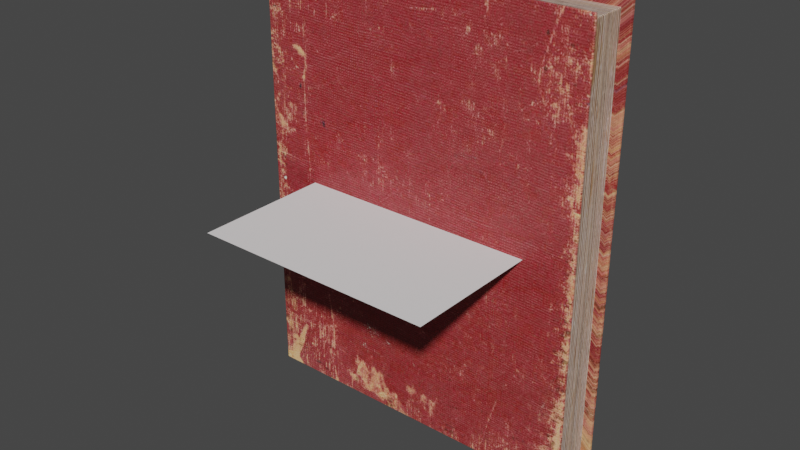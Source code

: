 # Source: 0516_FastMakes_with_images_.blend  (saved by Blender 3.6.13; exported with 4.5.12 LTS)
import bpy
from mathutils import Matrix  # noqa: F401  (used for matrix-valued properties, if any)

bpy.ops.wm.read_factory_settings(use_empty=True)
scene = bpy.context.scene
scene.name = 'Scene'

# ---- collections
col_collection = bpy.data.collections.new('Collection'); scene.collection.children.link(col_collection)

# ---- images (referenced by path relative to the original .blend; pixels are not part of the script)
import os
ASSET_DIR = os.environ.get("B2B_ASSET_DIR", "")  # directory of the original .blend (textures are referenced by path, not embedded)
HERE = os.path.dirname(os.path.abspath(__file__))  # packed textures are extracted next to this script under _unpacked/

def load_image(name, relpath, width, height, colorspace="sRGB"):
    """Load a texture the original file referenced (path relative to the .blend, or extracted next to this script)."""
    p = next((c for c in (os.path.join(HERE, relpath), os.path.join(ASSET_DIR, relpath)) if relpath and os.path.exists(c)), "")
    if p:
        img = bpy.data.images.load(p, check_existing=True)
        img.name = name
    else:  # same state as the original file: an image datablock whose file is absent (Cycles renders it pink)
        img = bpy.data.images.new(name, width, height)
        img.source = "FILE"
        img.filepath = "//" + (relpath or name)
    img.colorspace_settings.name = colorspace
    return img
img_istockphoto_92439004_612x612_jpg = load_image('istockphoto-92439004-612x612.jpg', '_unpacked/istockphoto-92439004-612x612.43f2991c.jpg', 472, 612, 'sRGB')
img_bookside0044_1_350_jpg = load_image('BookSide0044_1_350.jpg', '_unpacked/BookSide0044_1_350.2a4b870a.jpg', 1116, 350, 'sRGB')

# ---- materials (node trees are filled in below, after node groups)
mat_istockphoto_92439004_612x612 = bpy.data.materials.new('istockphoto-92439004-612x612')
mat_side = bpy.data.materials.new('Side')
mat_side.use_transparent_shadow = False

# ---- material node trees
mat_istockphoto_92439004_612x612.use_nodes = True; mat_istockphoto_92439004_612x612.node_tree.nodes.clear()
_N = mat_istockphoto_92439004_612x612.node_tree.nodes; _L = mat_istockphoto_92439004_612x612.node_tree.links
n0 = _N.new('ShaderNodeOutputMaterial'); n0.name = 'Material Output'; n0.location = (300, 300)
n1 = _N.new('ShaderNodeTexImage'); n1.name = 'Image Texture'; n1.location = (-200, 300)
n1.image = img_istockphoto_92439004_612x612_jpg
n1.extension = 'CLIP'
n2 = _N.new('ShaderNodeBsdfPrincipled'); n2.name = 'Principled BSDF'; n2.location = (0, 300)
n2.distribution = 'GGX'
n2.subsurface_method = 'RANDOM_WALK_SKIN'
n2.inputs[3].default_value = 1.45
n2.inputs[27].default_value = (0.0, 0.0, 0.0, 1.0)
n2.inputs[28].default_value = 1.0
_L.new(n1.outputs[0], n2.inputs[0])
_L.new(n1.outputs[1], n2.inputs[4])
_L.new(n2.outputs[0], n0.inputs[0])
n0.is_active_output = True
mat_side.use_nodes = True; mat_side.node_tree.nodes.clear()
_N = mat_side.node_tree.nodes; _L = mat_side.node_tree.links
n0 = _N.new('ShaderNodeBsdfPrincipled'); n0.name = 'Principled BSDF'; n0.location = (10, 300)
n0.distribution = 'GGX'
n0.subsurface_method = 'RANDOM_WALK_SKIN'
n0.inputs[3].default_value = 1.45
n0.inputs[27].default_value = (0.0, 0.0, 0.0, 1.0)
n0.inputs[28].default_value = 1.0
n1 = _N.new('ShaderNodeOutputMaterial'); n1.name = 'Material Output'; n1.location = (300, 300)
n2 = _N.new('ShaderNodeTexImage'); n2.name = 'Image Texture'; n2.location = (-280, 280)
n2.image = img_bookside0044_1_350_jpg
_L.new(n0.outputs[0], n1.inputs[0])
_L.new(n2.outputs[0], n0.inputs[0])
n1.is_active_output = True

# ---- world
world_world = bpy.data.worlds.new('World'); scene.world = world_world
world_world.use_nodes = True; world_world.node_tree.nodes.clear()
_N = world_world.node_tree.nodes; _L = world_world.node_tree.links
n0 = _N.new('ShaderNodeOutputWorld'); n0.name = 'World Output'; n0.location = (300, 300)
n1 = _N.new('ShaderNodeBackground'); n1.name = 'Background'; n1.location = (10, 300)
n1.inputs[0].default_value = (0.05088, 0.05088, 0.05088, 1.0)
_L.new(n1.outputs[0], n0.inputs[0])
n0.is_active_output = True
world_world.color = (0.05088, 0.05088, 0.05088)
world_world.use_sun_shadow = False
world_world.sun_shadow_jitter_overblur = 0.0

# ---- meshes
me_plane = bpy.data.meshes.new('Plane')
me_plane.from_pydata([(-2.412, -2.412, 0.0), (2.412, -2.412, 0.0), (-2.412, 2.412, 0.0), (2.412, 2.412, 0.0)], [], [(0, 1, 3, 2)])
_uv = me_plane.uv_layers.new(name='UVMap')
_uv.uv.foreach_set('vector', [0.0, 0.0, 1.0, 0.0, 1.0, 1.0, 0.0, 1.0])
me_plane.update()
me_istockphoto_92439004_612x612 = bpy.data.meshes.new('istockphoto-92439004-612x612')
me_istockphoto_92439004_612x612.from_pydata([(-3.432, 0.3849, 4.451), (3.432, 0.3849, 4.451), (-3.432, 0.3849, -4.451), (3.432, 0.3849, -4.451), (-3.432, 1.414, -4.451), (-3.432, 1.414, 4.451), (3.432, 1.414, 4.451), (3.432, 1.414, -4.451), (-3.432, 0.3849, 4.176), (3.238, 0.3849, 4.256), (3.238, 0.3849, -4.256), (-3.432, 0.3849, -4.176), (-3.432, 1.414, 4.176), (3.238, 1.414, 4.256), (3.238, 1.414, -4.256), (-3.432, 1.414, -4.176), (-3.063, 0.3849, 4.451), (-3.063, 1.414, 4.451), (-3.063, 0.3849, 4.176), (-3.063, 1.414, 4.176), (-3.432, 0.3336, -4.451), (-3.432, 0.3336, 4.451), (3.432, 0.3336, 4.451), (3.432, 0.3336, -4.451), (-3.432, 1.505, -4.451), (-3.432, 1.505, 4.451), (3.432, 1.505, 4.451), (3.432, 1.505, -4.451)], [], [(3, 1, 22, 23), (6, 7, 27, 26), (2, 0, 5, 4), (2, 4, 15, 11), (1, 3, 10, 9), (7, 6, 13, 14), (10, 11, 15, 14), (8, 9, 13, 12), (9, 10, 14, 13), (4, 7, 14, 15), (6, 5, 12, 13), (3, 2, 11, 10), (0, 1, 9, 8), (12, 5, 17, 19), (17, 16, 18, 19), (8, 12, 19, 18), (0, 8, 18, 16), (5, 0, 16, 17), (21, 20, 23, 22), (0, 2, 20, 21), (2, 3, 23, 20), (1, 0, 21, 22), (25, 26, 27, 24), (4, 5, 25, 24), (7, 4, 24, 27), (5, 6, 26, 25)])
me_istockphoto_92439004_612x612.polygons.foreach_set('material_index', [0, 0, 0, 0, 0, 0, 1, 1, 1, 0, 0, 0, 0, 0, 0, 0, 0, 0, 0, 0, 0, 0, 0, 0, 0, 0])
_uv = me_istockphoto_92439004_612x612.uv_layers.new(name='UVMap')
_uv.uv.foreach_set('vector', [1.0, 1.0, 1.0, 0.0, 1.0, 0.0, 1.0, 1.0, 1.0, 0.0, 1.0, 1.0, 1.0, 1.0, 1.0, 0.0, 0.0, 1.0, 0.0, 0.0, 0.0, 0.0, 0.0, 1.0, 0.0, 1.0, 0.0, 1.0, 0.0, 1.0, 0.0, 1.0, 1.0, 0.0, 1.0, 1.0, 1.0, 1.0, 1.0, 0.0, 1.0, 1.0, 1.0, 0.0, 1.0, 0.0, 1.0, 1.0, 0.582, 0.682, 0.5058, 0.682, 0.5058, 0.3011, 0.582, 0.3011, 0.4852, 0.6907, 0.409, 0.6907, 0.409, 0.3098, 0.4852, 0.3098, 0.1041, 0.305, 0.3939, 0.305, 0.3939, 0.7179, 0.1041, 0.7179, 0.0, 1.0, 1.0, 1.0, 1.0, 1.0, 0.0, 1.0, 1.0, 0.0, 0.0, 0.0, 0.0, 0.0, 1.0, 0.0, 1.0, 1.0, 0.0, 1.0, 0.0, 1.0, 1.0, 1.0, 0.0, 0.0, 1.0, 0.0, 1.0, 0.0, 0.0, 0.0, 0.0, 0.0, 0.0, 0.0, 0.0, 0.0, 0.0, 0.0, 0.0, 0.0, 0.0, 0.0, 0.0, 0.0, 0.0, 0.0, 0.0, 0.0, 0.0, 0.0, 0.0, 0.0, 0.0, 0.0, 0.0, 0.0, 0.0, 0.0, 0.0, 0.0, 0.0, 0.0, 0.0, 0.0, 0.0, 0.0, 0.0, 0.0, 0.0, 0.0, 0.0, 0.0, 0.0, 1.0, 1.0, 1.0, 1.0, 0.0, 0.0, 0.0, 0.0, 1.0, 0.0, 1.0, 0.0, 0.0, 0.0, 1.0, 1.0, 1.0, 1.0, 1.0, 0.0, 1.0, 1.0, 0.0, 0.0, 0.0, 0.0, 0.0, 1.0, 0.0, 0.0, 0.0, 1.0, 0.0, 1.0, 1.0, 0.0, 1.0, 0.0, 1.0, 0.0, 0.0, 0.0, 0.0, 0.0, 1.0, 1.0, 1.0, 0.0, 1.0, 0.0, 1.0, 1.0, 1.0, 0.0, 0.0, 1.0, 0.0, 1.0, 0.0, 0.0, 0.0])
me_istockphoto_92439004_612x612.materials.append(mat_istockphoto_92439004_612x612)
me_istockphoto_92439004_612x612.materials.append(mat_side)
me_istockphoto_92439004_612x612.update()

# ---- objects
ob_plane = bpy.data.objects.new('Plane', me_plane)
ob_book = bpy.data.objects.new('Book', me_istockphoto_92439004_612x612)

# ---- transforms, parenting, visibility, modifiers, constraints
ob_plane.location = (0.0, 0.0, 0.0)
ob_book.location = (0.0, 0.0, 0.0)
_m = ob_book.modifiers.new('Bevel', 'BEVEL')
_m.width = 1.61
_m.width_pct = 1.61
_m.segments = 4

# ---- collection membership
col_collection.objects.link(ob_plane)
col_collection.objects.link(ob_book)

# ---- scene / render settings (as saved in the file)
scene.frame_start = 1; scene.frame_end = 250; scene.frame_set(1)
scene.render.engine = 'BLENDER_EEVEE_NEXT'
scene.cycles.sampling_pattern = 'TABULATED_SOBOL'
scene.view_settings.view_transform = 'Filmic'
bpy.context.view_layer.update()

# ---- added for rendering (the .blend has no active camera and no usable light): camera, sun
cam_auto = bpy.data.cameras.new('AutoCamera')
cam_auto.lens = 50.0
cam_auto.sensor_width = 36.0
cam_auto.clip_end = 1000.0
ob_auto_camera = bpy.data.objects.new('AutoCamera', cam_auto)
scene.collection.objects.link(ob_auto_camera)
ob_auto_camera.location = (11.318, -13.5815, 9.05436)
ob_auto_camera.rotation_euler = (1.09748, -7.21219e-08, 0.694738)
scene.camera = ob_auto_camera
light_auto_sun = bpy.data.lights.new('AutoSun', 'SUN')
light_auto_sun.energy = 3.0
light_auto_sun.angle = 0.0523599
ob_auto_sun = bpy.data.objects.new('AutoSun', light_auto_sun)
scene.collection.objects.link(ob_auto_sun)
ob_auto_sun.rotation_euler = (0.872665, 0.174533, 0.523599)
bpy.context.view_layer.update()
